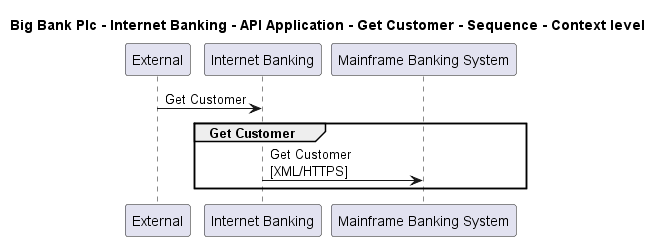

The diagram above was rendered by PlantUML. Its source (embedded in the PNG):
@startuml
skinparam noteTextAlignment left

title Big Bank Plc - Internet Banking - API Application - Get Customer - Sequence - Context level

participant "External" as C4InterFlow.SoftwareSystems.ExternalSystem
participant "Internet Banking" as BigBankPlc.SoftwareSystems.InternetBanking
participant "Mainframe Banking System" as BigBankPlc.SoftwareSystems.MainframeBankingSystem

C4InterFlow.SoftwareSystems.ExternalSystem -> BigBankPlc.SoftwareSystems.InternetBanking : Get Customer
group Get Customer
BigBankPlc.SoftwareSystems.InternetBanking -> BigBankPlc.SoftwareSystems.MainframeBankingSystem : Get Customer\n[XML/HTTPS]
end


@enduml